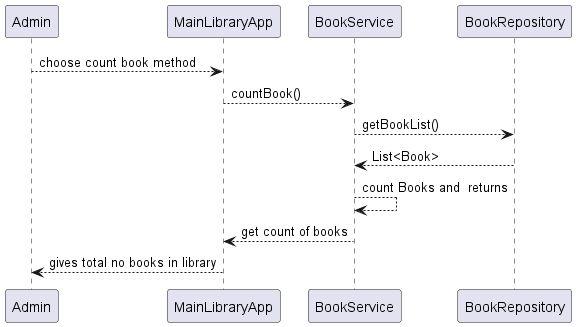

The diagram above was rendered by PlantUML. Its source (embedded in the PNG):
@startuml
Admin --> MainLibraryApp : choose count book method
MainLibraryApp --> BookService : countBook()
BookService --> BookRepository : getBookList()
BookService <-- BookRepository : List<Book>
BookService --> BookService : count Books and  returns 
MainLibraryApp <-- BookService : get count of books
Admin <-- MainLibraryApp : gives total no books in library

@enduml